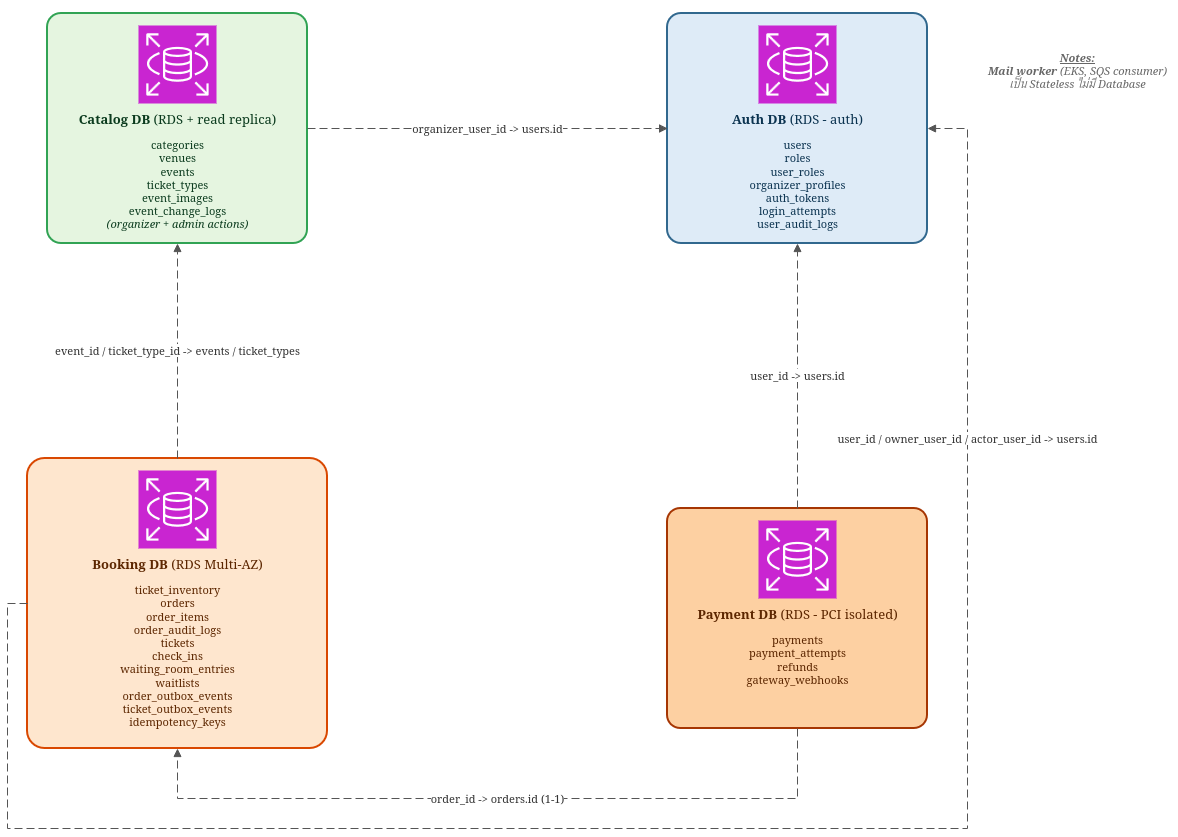

The diagram above was exported from draw.io. Its source (the exported page's mxGraphModel, read from the mxfile embedded in the PNG):
<mxGraphModel dx="2020" dy="1117" grid="1" gridSize="10" guides="1" tooltips="1" connect="1" arrows="1" fold="1" page="1" pageScale="1" pageWidth="1400" pageHeight="900" math="0" shadow="0">
  <root>
    <mxCell id="0" />
    <mxCell id="1" parent="0" />
    <mxCell id="authFrame" parent="1" style="rounded=1;whiteSpace=wrap;html=1;fillColor=#DEEBF7;strokeColor=#31688E;strokeWidth=2;arcSize=6;verticalAlign=top;" value="" vertex="1">
      <mxGeometry height="230" width="260" x="870" y="43" as="geometry" />
    </mxCell>
    <mxCell id="authIcon" parent="1" style="sketch=0;points=[[0,0,0],[0.25,0,0],[0.5,0,0],[0.75,0,0],[1,0,0],[0,1,0],[0.25,1,0],[0.5,1,0],[0.75,1,0],[1,1,0],[0,0.25,0],[0,0.5,0],[0,0.75,0],[1,0.25,0],[1,0.5,0],[1,0.75,0]];outlineConnect=0;fontColor=#232F3E;gradientColor=none;fillColor=#C925D1;strokeColor=#ffffff;dashed=0;verticalLabelPosition=bottom;verticalAlign=top;align=center;html=1;fontSize=12;fontStyle=0;aspect=fixed;shape=mxgraph.aws4.resourceIcon;resIcon=mxgraph.aws4.rds;" value="" vertex="1">
      <mxGeometry height="78" width="78" x="961" y="55" as="geometry" />
    </mxCell>
    <mxCell id="authLabel" parent="1" style="text;html=1;align=center;verticalAlign=middle;fontSize=13;fontColor=#0B3350;" value="&lt;b&gt;Auth DB&lt;/b&gt; (RDS - auth)" vertex="1">
      <mxGeometry height="20" width="240" x="880" y="138" as="geometry" />
    </mxCell>
    <mxCell id="authList" parent="1" style="text;html=1;align=center;verticalAlign=top;fontSize=11;fontColor=#0B3350;" value="users&lt;br&gt;&lt;div&gt;roles&lt;/div&gt;&lt;div&gt;user_roles&lt;/div&gt;organizer_profiles&lt;br&gt;&lt;div&gt;auth_tokens&lt;/div&gt;&lt;div&gt;login_attempts&lt;/div&gt;user_audit_logs" vertex="1">
      <mxGeometry height="100" width="240" x="880" y="161" as="geometry" />
    </mxCell>
    <mxCell id="catalogFrame" parent="1" style="rounded=1;whiteSpace=wrap;html=1;fillColor=#E5F5E0;strokeColor=#31A354;strokeWidth=2;arcSize=6;verticalAlign=top;" value="" vertex="1">
      <mxGeometry height="230" width="260" x="250" y="43" as="geometry" />
    </mxCell>
    <mxCell id="catalogIcon" parent="1" style="sketch=0;points=[[0,0,0],[0.25,0,0],[0.5,0,0],[0.75,0,0],[1,0,0],[0,1,0],[0.25,1,0],[0.5,1,0],[0.75,1,0],[1,1,0],[0,0.25,0],[0,0.5,0],[0,0.75,0],[1,0.25,0],[1,0.5,0],[1,0.75,0]];outlineConnect=0;fontColor=#232F3E;gradientColor=none;fillColor=#C925D1;strokeColor=#ffffff;dashed=0;verticalLabelPosition=bottom;verticalAlign=top;align=center;html=1;fontSize=12;fontStyle=0;aspect=fixed;shape=mxgraph.aws4.resourceIcon;resIcon=mxgraph.aws4.rds;" value="" vertex="1">
      <mxGeometry height="78" width="78" x="341" y="55" as="geometry" />
    </mxCell>
    <mxCell id="catalogLabel" parent="1" style="text;html=1;align=center;verticalAlign=middle;fontSize=13;fontColor=#0B3B1E;" value="&lt;b&gt;Catalog DB&lt;/b&gt; (RDS + read replica)" vertex="1">
      <mxGeometry height="20" width="240" x="260" y="138" as="geometry" />
    </mxCell>
    <mxCell id="catalogList" parent="1" style="text;html=1;align=center;verticalAlign=top;fontSize=11;fontColor=#0B3B1E;" value="&lt;div&gt;categories&lt;/div&gt;&lt;div&gt;venues&lt;/div&gt;events&lt;br&gt;&lt;div&gt;ticket_types&lt;/div&gt;&lt;div&gt;event_images&lt;/div&gt;event_change_logs&lt;br&gt;&lt;i&gt;(organizer + admin actions)&lt;/i&gt;" vertex="1">
      <mxGeometry height="100" width="240" x="260" y="161" as="geometry" />
    </mxCell>
    <mxCell id="bookingFrame" parent="1" style="rounded=1;whiteSpace=wrap;html=1;fillColor=#FEE6CE;strokeColor=#D94801;strokeWidth=2;arcSize=6;verticalAlign=top;" value="" vertex="1">
      <mxGeometry height="290" width="300" x="230" y="488" as="geometry" />
    </mxCell>
    <mxCell id="bookingIcon" parent="1" style="sketch=0;points=[[0,0,0],[0.25,0,0],[0.5,0,0],[0.75,0,0],[1,0,0],[0,1,0],[0.25,1,0],[0.5,1,0],[0.75,1,0],[1,1,0],[0,0.25,0],[0,0.5,0],[0,0.75,0],[1,0.25,0],[1,0.5,0],[1,0.75,0]];outlineConnect=0;fontColor=#232F3E;gradientColor=none;fillColor=#C925D1;strokeColor=#ffffff;dashed=0;verticalLabelPosition=bottom;verticalAlign=top;align=center;html=1;fontSize=12;fontStyle=0;aspect=fixed;shape=mxgraph.aws4.resourceIcon;resIcon=mxgraph.aws4.rds;" value="" vertex="1">
      <mxGeometry height="78" width="78" x="341" y="500" as="geometry" />
    </mxCell>
    <mxCell id="bookingLabel" parent="1" style="text;html=1;align=center;verticalAlign=middle;fontSize=13;fontColor=#5C2600;" value="&lt;b&gt;Booking DB&lt;/b&gt; (RDS Multi-AZ)" vertex="1">
      <mxGeometry height="20" width="280" x="240" y="583" as="geometry" />
    </mxCell>
    <mxCell id="bookingList" parent="1" style="text;html=1;align=center;verticalAlign=top;fontSize=11;fontColor=#5C2600;" value="ticket_inventory&lt;br&gt;&lt;div&gt;orders&lt;/div&gt;&lt;div&gt;order_items&lt;br&gt;order_audit_logs&lt;/div&gt;&lt;div&gt;tickets&lt;/div&gt;&lt;div&gt;check_ins&lt;/div&gt;&lt;div&gt;waiting_room_entries&lt;/div&gt;&lt;div&gt;waitlists&lt;/div&gt;order_outbox_events&lt;br&gt;&lt;div&gt;ticket_outbox_events&lt;/div&gt;&lt;div&gt;idempotency_keys&lt;/div&gt;" vertex="1">
      <mxGeometry height="160" width="280" x="240" y="606" as="geometry" />
    </mxCell>
    <mxCell id="paymentFrame" parent="1" style="rounded=1;whiteSpace=wrap;html=1;fillColor=#FDD0A2;strokeColor=#A63603;strokeWidth=2;arcSize=6;verticalAlign=top;" value="" vertex="1">
      <mxGeometry height="220" width="260" x="870" y="538" as="geometry" />
    </mxCell>
    <mxCell id="paymentIcon" parent="1" style="sketch=0;points=[[0,0,0],[0.25,0,0],[0.5,0,0],[0.75,0,0],[1,0,0],[0,1,0],[0.25,1,0],[0.5,1,0],[0.75,1,0],[1,1,0],[0,0.25,0],[0,0.5,0],[0,0.75,0],[1,0.25,0],[1,0.5,0],[1,0.75,0]];outlineConnect=0;fontColor=#232F3E;gradientColor=none;fillColor=#C925D1;strokeColor=#ffffff;dashed=0;verticalLabelPosition=bottom;verticalAlign=top;align=center;html=1;fontSize=12;fontStyle=0;aspect=fixed;shape=mxgraph.aws4.resourceIcon;resIcon=mxgraph.aws4.rds;" value="" vertex="1">
      <mxGeometry height="78" width="78" x="961" y="550" as="geometry" />
    </mxCell>
    <mxCell id="paymentLabel" parent="1" style="text;html=1;align=center;verticalAlign=middle;fontSize=13;fontColor=#5C2600;" value="&lt;b&gt;Payment DB&lt;/b&gt; (RDS - PCI isolated)" vertex="1">
      <mxGeometry height="20" width="240" x="880" y="633" as="geometry" />
    </mxCell>
    <mxCell id="paymentList" parent="1" style="text;html=1;align=center;verticalAlign=top;fontSize=11;fontColor=#5C2600;" value="&lt;div&gt;payments&lt;/div&gt;&lt;div&gt;payment_attempts&lt;/div&gt;refunds&lt;br&gt;gateway_webhooks" vertex="1">
      <mxGeometry height="90" width="240" x="880" y="656" as="geometry" />
    </mxCell>
    <mxCell id="mailNote" parent="1" style="text;html=1;align=center;verticalAlign=middle;fontSize=11;fontColor=#666666;fontStyle=2;" value="&lt;b&gt;&lt;u&gt;Notes:&lt;/u&gt;&lt;br&gt;Mail worker&lt;/b&gt; (EKS, SQS consumer)&lt;br&gt;&lt;i&gt;เป็น Stateless ไม่มี Database&lt;/i&gt;" vertex="1">
      <mxGeometry height="140" width="200" x="1180" y="30" as="geometry" />
    </mxCell>
    <mxCell id="e1" edge="1" parent="1" source="catalogFrame" style="edgeStyle=orthogonalEdgeStyle;rounded=0;html=1;endArrow=block;dashed=1;dashPattern=8 4;strokeColor=#555555;fontColor=#333333;fontSize=11;labelBackgroundColor=#FFFFFF;" target="authFrame" value="organizer_user_id -&gt; users.id">
      <mxGeometry relative="1" as="geometry" />
    </mxCell>
    <mxCell id="e2" edge="1" parent="1" source="bookingFrame" style="edgeStyle=orthogonalEdgeStyle;rounded=0;html=1;endArrow=block;dashed=1;dashPattern=8 4;strokeColor=#555555;fontColor=#333333;fontSize=11;labelBackgroundColor=#FFFFFF;entryX=1;entryY=0.5;entryDx=0;entryDy=0;" target="authFrame" value="user_id / owner_user_id / actor_user_id -&gt; users.id">
      <mxGeometry relative="1" x="0.6401" as="geometry">
        <mxPoint as="offset" />
        <Array as="points">
          <mxPoint x="210" y="633.06" />
          <mxPoint x="210" y="858" />
          <mxPoint x="1170" y="858" />
          <mxPoint x="1170" y="158" />
        </Array>
      </mxGeometry>
    </mxCell>
    <mxCell id="e3" edge="1" parent="1" source="paymentFrame" style="edgeStyle=orthogonalEdgeStyle;rounded=0;html=1;endArrow=block;dashed=1;dashPattern=8 4;strokeColor=#555555;fontColor=#333333;fontSize=11;labelBackgroundColor=#FFFFFF;" target="authFrame" value="user_id -&gt; users.id">
      <mxGeometry relative="1" as="geometry" />
    </mxCell>
    <mxCell id="e5" edge="1" parent="1" source="bookingFrame" style="edgeStyle=orthogonalEdgeStyle;rounded=0;html=1;endArrow=block;dashed=1;dashPattern=8 4;strokeColor=#555555;fontColor=#333333;fontSize=11;labelBackgroundColor=#FFFFFF;" target="catalogFrame" value="event_id / ticket_type_id -&gt; events / ticket_types">
      <mxGeometry relative="1" as="geometry" />
    </mxCell>
    <mxCell id="e6" edge="1" parent="1" source="paymentFrame" style="edgeStyle=orthogonalEdgeStyle;rounded=0;html=1;endArrow=block;dashed=1;dashPattern=8 4;strokeColor=#555555;fontColor=#333333;fontSize=11;labelBackgroundColor=#FFFFFF;entryX=0.5;entryY=1;entryDx=0;entryDy=0;exitX=0.5;exitY=1;exitDx=0;exitDy=0;" target="bookingFrame" value="order_id -&gt; orders.id (1-1)">
      <mxGeometry relative="1" as="geometry">
        <Array as="points">
          <mxPoint x="1000" y="828" />
          <mxPoint x="380" y="828" />
        </Array>
      </mxGeometry>
    </mxCell>
  </root>
</mxGraphModel>